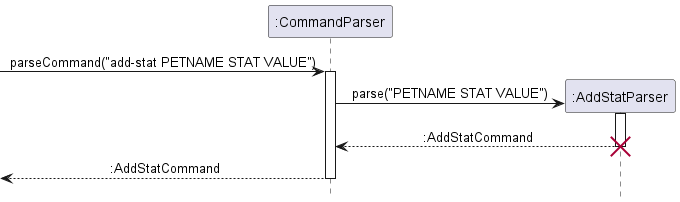

The diagram above was rendered by PlantUML. Its source (embedded in the PNG):
@startuml
 !include style.puml

 Participant ":CommandParser" as CommandParser
 Participant ":AddStatParser" as AddStatParser

-> CommandParser:parseCommand("add-stat PETNAME STAT VALUE")
 activate CommandParser

 	CommandParser -> AddStatParser ** :parse("PETNAME STAT VALUE")
 	activate AddStatParser
 	return :AddStatCommand
 	destroy AddStatParser

return :AddStatCommand

@enduml